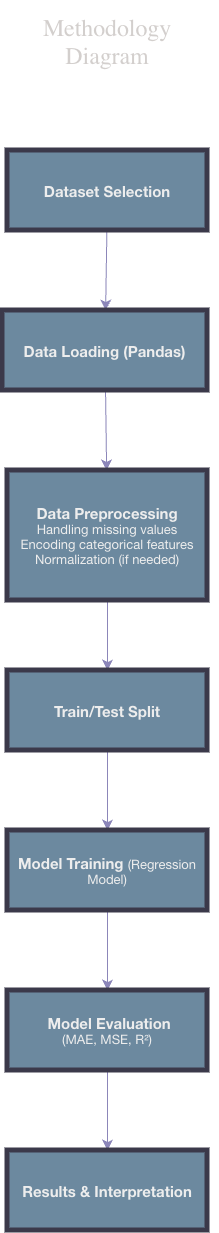

The diagram above was exported from draw.io. Its source (the exported page's mxGraphModel, read from the mxfile embedded in the PNG):
<mxGraphModel dx="1029" dy="622" grid="1" gridSize="10" guides="1" tooltips="1" connect="1" arrows="1" fold="1" page="1" pageScale="1" pageWidth="850" pageHeight="1100" math="0" shadow="0">
  <root>
    <mxCell id="0" />
    <mxCell id="1" parent="0" />
    <mxCell id="JgfGKxMj_60mqccZttU8-5" edge="1" parent="1" source="JgfGKxMj_60mqccZttU8-1" style="edgeStyle=none;curved=1;rounded=0;orthogonalLoop=1;jettySize=auto;html=1;fontSize=12;startSize=8;endSize=8;labelBackgroundColor=none;strokeColor=#736CA8;fontColor=default;" target="JgfGKxMj_60mqccZttU8-4" value="">
      <mxGeometry relative="1" as="geometry" />
    </mxCell>
    <mxCell id="JgfGKxMj_60mqccZttU8-1" parent="1" style="rounded=0;whiteSpace=wrap;html=1;align=center;strokeColor=#D0CEE2;fillColor=#5D7F99;fontColor=#1A1A1A;strokeWidth=5;gradientDirection=west;labelBackgroundColor=none;" value="&lt;p class=&quot;p1&quot; style=&quot;margin: 0px; font-variant-numeric: normal; font-variant-east-asian: normal; font-variant-alternates: normal; font-size-adjust: none; font-language-override: normal; font-kerning: auto; font-optical-sizing: auto; font-feature-settings: normal; font-variation-settings: normal; font-variant-position: normal; font-variant-emoji: normal; font-stretch: normal; line-height: normal; font-family: &amp;quot;Helvetica Neue&amp;quot;; color: rgb(0, 0, 0); text-align: start;&quot;&gt;&lt;b style=&quot;&quot;&gt;&lt;font style=&quot;font-size: 15px;&quot;&gt;Dataset Selection&lt;/font&gt;&lt;/b&gt;&lt;/p&gt;" vertex="1">
      <mxGeometry height="80" width="200" x="360" y="240" as="geometry" />
    </mxCell>
    <mxCell id="JgfGKxMj_60mqccZttU8-7" edge="1" parent="1" source="JgfGKxMj_60mqccZttU8-4" style="edgeStyle=none;curved=1;rounded=0;orthogonalLoop=1;jettySize=auto;html=1;fontSize=12;startSize=8;endSize=8;labelBackgroundColor=none;strokeColor=#736CA8;fontColor=default;" target="JgfGKxMj_60mqccZttU8-6" value="">
      <mxGeometry relative="1" as="geometry" />
    </mxCell>
    <mxCell id="JgfGKxMj_60mqccZttU8-4" parent="1" style="whiteSpace=wrap;html=1;rounded=0;fillColor=#5D7F99;fontColor=#1A1A1A;strokeColor=#D0CEE2;strokeWidth=5;align=center;verticalAlign=middle;fontFamily=Helvetica;fontSize=12;gradientDirection=west;labelBackgroundColor=none;" value="&lt;p dir=&quot;rtl&quot; class=&quot;p1&quot; style=&quot;margin: 0px; text-align: right; font-variant-numeric: normal; font-variant-east-asian: normal; font-variant-alternates: normal; font-size-adjust: none; font-language-override: normal; font-kerning: auto; font-optical-sizing: auto; font-feature-settings: normal; font-variation-settings: normal; font-variant-position: normal; font-variant-emoji: normal; font-stretch: normal; line-height: normal; font-family: &amp;quot;Helvetica Neue&amp;quot;; color: rgb(0, 0, 0);&quot;&gt;&lt;b style=&quot;&quot;&gt;&lt;font style=&quot;font-size: 15px;&quot;&gt;Data Loading (Pandas)&lt;/font&gt;&lt;/b&gt;&lt;/p&gt;" vertex="1">
      <mxGeometry height="80" width="205" x="355" y="400" as="geometry" />
    </mxCell>
    <mxCell id="JgfGKxMj_60mqccZttU8-9" edge="1" parent="1" source="JgfGKxMj_60mqccZttU8-6" style="edgeStyle=none;curved=1;rounded=0;orthogonalLoop=1;jettySize=auto;html=1;fontSize=12;startSize=8;endSize=8;labelBackgroundColor=none;strokeColor=#736CA8;fontColor=default;" target="JgfGKxMj_60mqccZttU8-8" value="">
      <mxGeometry relative="1" as="geometry" />
    </mxCell>
    <mxCell id="JgfGKxMj_60mqccZttU8-6" parent="1" style="whiteSpace=wrap;html=1;rounded=0;align=center;fillColor=#5D7F99;fontColor=#1A1A1A;strokeColor=#D0CEE2;strokeWidth=5;verticalAlign=middle;fontFamily=Helvetica;fontSize=12;gradientDirection=west;labelBackgroundColor=none;" value="&lt;p dir=&quot;rtl&quot; class=&quot;p1&quot; style=&quot;margin: 0px; font-variant-numeric: normal; font-variant-east-asian: normal; font-variant-alternates: normal; font-size-adjust: none; font-language-override: normal; font-kerning: auto; font-optical-sizing: auto; font-feature-settings: normal; font-variation-settings: normal; font-variant-position: normal; font-variant-emoji: normal; font-stretch: normal; line-height: normal; font-family: &amp;quot;Helvetica Neue&amp;quot;; color: rgb(0, 0, 0);&quot;&gt;&lt;b style=&quot;&quot;&gt;&lt;font style=&quot;font-size: 15px;&quot;&gt;Data Preprocessing&lt;/font&gt;&lt;/b&gt;&lt;/p&gt;&lt;p dir=&quot;rtl&quot; class=&quot;p1&quot; style=&quot;margin: 0px; font-variant-numeric: normal; font-variant-east-asian: normal; font-variant-alternates: normal; font-size-adjust: none; font-language-override: normal; font-kerning: auto; font-optical-sizing: auto; font-feature-settings: normal; font-variation-settings: normal; font-variant-position: normal; font-variant-emoji: normal; font-stretch: normal; font-size: 13px; line-height: normal; font-family: &amp;quot;Helvetica Neue&amp;quot;; color: rgb(0, 0, 0);&quot;&gt;Handling missing values&lt;/p&gt;&lt;p dir=&quot;rtl&quot; class=&quot;p1&quot; style=&quot;margin: 0px; font-variant-numeric: normal; font-variant-east-asian: normal; font-variant-alternates: normal; font-size-adjust: none; font-language-override: normal; font-kerning: auto; font-optical-sizing: auto; font-feature-settings: normal; font-variation-settings: normal; font-variant-position: normal; font-variant-emoji: normal; font-stretch: normal; font-size: 13px; line-height: normal; font-family: &amp;quot;Helvetica Neue&amp;quot;; color: rgb(0, 0, 0);&quot;&gt;Encoding categorical features&lt;/p&gt;&lt;p dir=&quot;rtl&quot; class=&quot;p1&quot; style=&quot;margin: 0px; font-variant-numeric: normal; font-variant-east-asian: normal; font-variant-alternates: normal; font-size-adjust: none; font-language-override: normal; font-kerning: auto; font-optical-sizing: auto; font-feature-settings: normal; font-variation-settings: normal; font-variant-position: normal; font-variant-emoji: normal; font-stretch: normal; font-size: 13px; line-height: normal; font-family: &amp;quot;Helvetica Neue&amp;quot;; color: rgb(0, 0, 0);&quot;&gt;Normalization (if needed)&lt;/p&gt;" vertex="1">
      <mxGeometry height="130" width="200" x="360" y="560" as="geometry" />
    </mxCell>
    <mxCell id="JgfGKxMj_60mqccZttU8-12" edge="1" parent="1" source="JgfGKxMj_60mqccZttU8-8" style="edgeStyle=none;curved=1;rounded=0;orthogonalLoop=1;jettySize=auto;html=1;fontSize=12;startSize=8;endSize=8;labelBackgroundColor=none;strokeColor=#736CA8;fontColor=default;" target="JgfGKxMj_60mqccZttU8-11" value="">
      <mxGeometry relative="1" as="geometry" />
    </mxCell>
    <mxCell id="JgfGKxMj_60mqccZttU8-8" parent="1" style="whiteSpace=wrap;html=1;rounded=0;fillColor=#5D7F99;fontColor=#1A1A1A;strokeColor=#D0CEE2;strokeWidth=5;align=center;verticalAlign=middle;fontFamily=Helvetica;fontSize=12;gradientDirection=west;labelBackgroundColor=none;" value="&lt;p dir=&quot;rtl&quot; class=&quot;p1&quot; style=&quot;margin: 0px; text-align: right; font-variant-numeric: normal; font-variant-east-asian: normal; font-variant-alternates: normal; font-size-adjust: none; font-language-override: normal; font-kerning: auto; font-optical-sizing: auto; font-feature-settings: normal; font-variation-settings: normal; font-variant-position: normal; font-variant-emoji: normal; font-stretch: normal; line-height: normal; font-family: &amp;quot;Helvetica Neue&amp;quot;; color: rgb(0, 0, 0);&quot;&gt;&lt;b style=&quot;&quot;&gt;&lt;font style=&quot;font-size: 15px;&quot;&gt;Train/Test Split&lt;/font&gt;&lt;/b&gt;&lt;/p&gt;" vertex="1">
      <mxGeometry height="80" width="200" x="360" y="760" as="geometry" />
    </mxCell>
    <mxCell id="JgfGKxMj_60mqccZttU8-18" edge="1" parent="1" source="JgfGKxMj_60mqccZttU8-11" style="edgeStyle=none;curved=1;rounded=0;orthogonalLoop=1;jettySize=auto;html=1;strokeColor=#736CA8;fontSize=12;fontColor=#1A1A1A;startSize=8;endSize=8;" target="JgfGKxMj_60mqccZttU8-17" value="">
      <mxGeometry relative="1" as="geometry" />
    </mxCell>
    <mxCell id="JgfGKxMj_60mqccZttU8-11" parent="1" style="whiteSpace=wrap;html=1;rounded=0;fillColor=#5D7F99;fontColor=#1A1A1A;strokeColor=#D0CEE2;strokeWidth=5;align=center;verticalAlign=middle;fontFamily=Helvetica;fontSize=12;gradientDirection=west;labelBackgroundColor=none;" value="&lt;p dir=&quot;rtl&quot; class=&quot;p1&quot; style=&quot;margin: 0px; font-variant-numeric: normal; font-variant-east-asian: normal; font-variant-alternates: normal; font-size-adjust: none; font-language-override: normal; font-kerning: auto; font-optical-sizing: auto; font-feature-settings: normal; font-variation-settings: normal; font-variant-position: normal; font-variant-emoji: normal; font-stretch: normal; line-height: normal; font-family: &amp;quot;Helvetica Neue&amp;quot;; color: rgb(0, 0, 0);&quot;&gt;&lt;font style=&quot;&quot;&gt;&lt;b style=&quot;font-size: 15px;&quot;&gt;Model Training &lt;/b&gt;&lt;font style=&quot;font-size: 13px;&quot;&gt;(Regression Model)&lt;/font&gt;&lt;/font&gt;&lt;/p&gt;" vertex="1">
      <mxGeometry height="80" width="200" x="360" y="920" as="geometry" />
    </mxCell>
    <mxCell id="JgfGKxMj_60mqccZttU8-16" edge="1" parent="1" source="JgfGKxMj_60mqccZttU8-4" style="edgeStyle=none;curved=1;rounded=0;orthogonalLoop=1;jettySize=auto;html=1;exitX=1;exitY=0.5;exitDx=0;exitDy=0;strokeColor=#736CA8;fontSize=12;fontColor=#1A1A1A;startSize=8;endSize=8;" target="JgfGKxMj_60mqccZttU8-4">
      <mxGeometry relative="1" as="geometry" />
    </mxCell>
    <mxCell id="JgfGKxMj_60mqccZttU8-20" edge="1" parent="1" source="JgfGKxMj_60mqccZttU8-17" style="edgeStyle=none;curved=1;rounded=0;orthogonalLoop=1;jettySize=auto;html=1;strokeColor=#736CA8;fontSize=12;fontColor=#1A1A1A;startSize=8;endSize=8;" target="JgfGKxMj_60mqccZttU8-19" value="">
      <mxGeometry relative="1" as="geometry" />
    </mxCell>
    <mxCell id="JgfGKxMj_60mqccZttU8-17" parent="1" style="whiteSpace=wrap;html=1;rounded=0;fillColor=#5D7F99;fontColor=#1A1A1A;strokeColor=#D0CEE2;strokeWidth=5;align=center;verticalAlign=middle;fontFamily=Helvetica;fontSize=12;gradientDirection=west;labelBackgroundColor=none;" value="&lt;p dir=&quot;rtl&quot; class=&quot;p1&quot; style=&quot;margin: 0px; font-variant-numeric: normal; font-variant-east-asian: normal; font-variant-alternates: normal; font-size-adjust: none; font-language-override: normal; font-kerning: auto; font-optical-sizing: auto; font-feature-settings: normal; font-variation-settings: normal; font-variant-position: normal; font-variant-emoji: normal; font-stretch: normal; line-height: normal; font-family: &amp;quot;Helvetica Neue&amp;quot;; color: rgb(0, 0, 0);&quot;&gt;&lt;b style=&quot;color: light-dark(rgb(0, 0, 0), rgb(237, 237, 237)); background-color: transparent;&quot;&gt;&lt;font style=&quot;font-size: 15px;&quot;&gt;Model Evaluation&amp;nbsp;&lt;/font&gt;&lt;/b&gt;&lt;/p&gt;&lt;p dir=&quot;rtl&quot; class=&quot;p1&quot; style=&quot;margin: 0px; font-variant-numeric: normal; font-variant-east-asian: normal; font-variant-alternates: normal; font-size-adjust: none; font-language-override: normal; font-kerning: auto; font-optical-sizing: auto; font-feature-settings: normal; font-variation-settings: normal; font-variant-position: normal; font-variant-emoji: normal; font-stretch: normal; font-size: 13px; line-height: normal; font-family: &amp;quot;Helvetica Neue&amp;quot;; color: rgb(0, 0, 0);&quot;&gt;(MAE, MSE, R²)&lt;/p&gt;" vertex="1">
      <mxGeometry height="80" width="200" x="360" y="1080" as="geometry" />
    </mxCell>
    <mxCell id="JgfGKxMj_60mqccZttU8-19" parent="1" style="whiteSpace=wrap;html=1;rounded=0;fillColor=#5D7F99;fontColor=#1A1A1A;strokeColor=#D0CEE2;strokeWidth=5;align=center;verticalAlign=middle;fontFamily=Helvetica;fontSize=12;gradientDirection=west;labelBackgroundColor=none;" value="&lt;p dir=&quot;rtl&quot; class=&quot;p1&quot; style=&quot;margin: 0px; text-align: right; font-variant-numeric: normal; font-variant-east-asian: normal; font-variant-alternates: normal; font-size-adjust: none; font-language-override: normal; font-kerning: auto; font-optical-sizing: auto; font-feature-settings: normal; font-variation-settings: normal; font-variant-position: normal; font-variant-emoji: normal; font-stretch: normal; line-height: normal; font-family: &amp;quot;Helvetica Neue&amp;quot;; color: rgb(0, 0, 0);&quot;&gt;&lt;b style=&quot;&quot;&gt;&lt;font style=&quot;font-size: 15px;&quot;&gt;Results &amp;amp; Interpretation&lt;/font&gt;&lt;/b&gt;&lt;/p&gt;" vertex="1">
      <mxGeometry height="80" width="200" x="360" y="1240" as="geometry" />
    </mxCell>
    <mxCell id="JgfGKxMj_60mqccZttU8-21" parent="1" style="text;html=1;whiteSpace=wrap;strokeColor=none;fillColor=none;align=center;verticalAlign=middle;rounded=0;fontSize=16;fontColor=#1A1A1A;" value="&lt;p class=&quot;p1&quot; style=&quot;margin: 12px 0px 10px; font-variant-numeric: normal; font-variant-east-asian: normal; font-variant-alternates: normal; font-size-adjust: none; font-language-override: normal; font-kerning: auto; font-optical-sizing: auto; font-feature-settings: normal; font-variation-settings: normal; font-variant-position: normal; font-variant-emoji: normal; font-stretch: normal; font-size: 24px; line-height: normal; font-family: &amp;quot;Ginto Copilot Variable&amp;quot;; color: rgb(38, 34, 31);&quot;&gt;&lt;span class=&quot;s1&quot; style=&quot;letter-spacing: -0.1px;&quot;&gt;Methodology Diagram&lt;/span&gt;&lt;/p&gt;" vertex="1">
      <mxGeometry height="80" width="150" x="385" y="90" as="geometry" />
    </mxCell>
  </root>
</mxGraphModel>